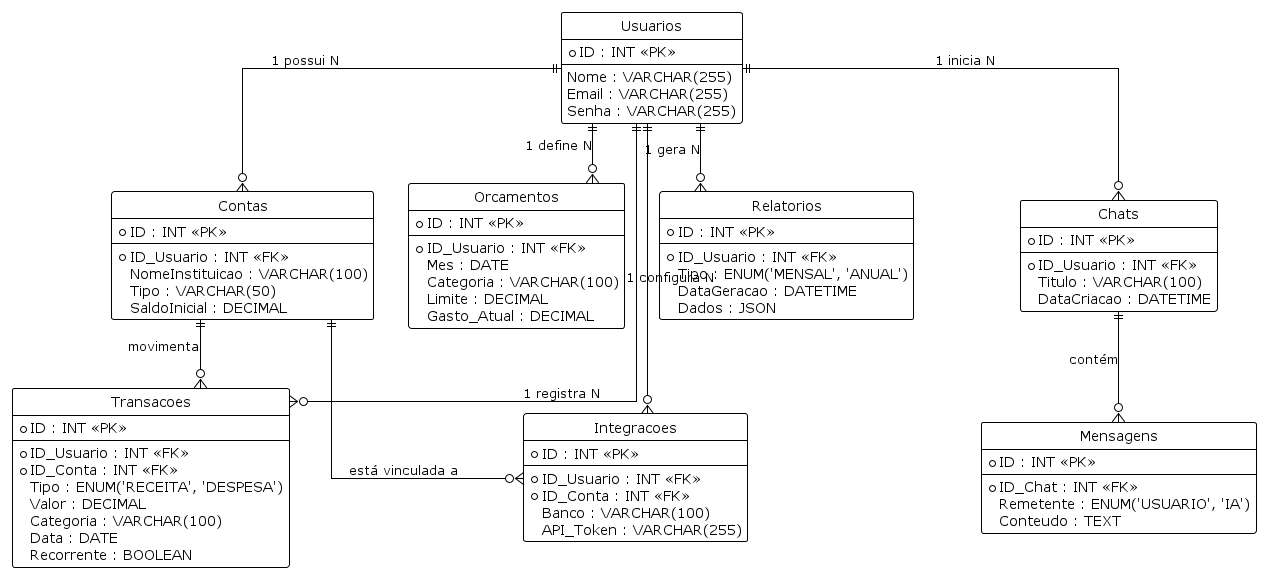

The diagram above was rendered by PlantUML. Its source (embedded in the PNG):
@startuml
' Configurações visuais para parecer um diagrama de banco de dados (Pé de Galinha)
!theme plain
hide circle
skinparam linetype ortho

' Entidades (Tabelas)
entity "Usuarios" as user {
  *ID : INT <<PK>>
  --
  Nome : VARCHAR(255)
  Email : VARCHAR(255)
  Senha : VARCHAR(255)
}

entity "Contas" as conta {
  *ID : INT <<PK>>
  --
  *ID_Usuario : INT <<FK>>
  NomeInstituicao : VARCHAR(100)
  Tipo : VARCHAR(50)
  SaldoInicial : DECIMAL
}

entity "Transacoes" as trans {
  *ID : INT <<PK>>
  --
  *ID_Usuario : INT <<FK>>
  *ID_Conta : INT <<FK>>
  Tipo : ENUM('RECEITA', 'DESPESA')
  Valor : DECIMAL
  Categoria : VARCHAR(100)
  Data : DATE
  Recorrente : BOOLEAN
}

entity "Orcamentos" as orc {
  *ID : INT <<PK>>
  --
  *ID_Usuario : INT <<FK>>
  Mes : DATE
  Categoria : VARCHAR(100)
  Limite : DECIMAL
  Gasto_Atual : DECIMAL
}

entity "Relatorios" as rel {
  *ID : INT <<PK>>
  --
  *ID_Usuario : INT <<FK>>
  Tipo : ENUM('MENSAL', 'ANUAL')
  DataGeracao : DATETIME
  Dados : JSON
}

entity "Integracoes" as integ {
  *ID : INT <<PK>>
  --
  *ID_Usuario : INT <<FK>>
  *ID_Conta : INT <<FK>>
  Banco : VARCHAR(100)
  API_Token : VARCHAR(255)
}

entity "Chats" as chat {
  *ID : INT <<PK>>
  --
  *ID_Usuario : INT <<FK>>
  Titulo : VARCHAR(100)
  DataCriacao : DATETIME
}

entity "Mensagens" as msg {
  *ID : INT <<PK>>
  --
  *ID_Chat : INT <<FK>>
  Remetente : ENUM('USUARIO', 'IA')
  Conteudo : TEXT
}

' Relacionamentos
' ||--o{ significa "Um para Muitos" (One to Many)

user ||--o{ conta : "1 possui N"
user ||--o{ trans : "1 registra N"
user ||--o{ orc : "1 define N"
user ||--o{ rel : "1 gera N"
user ||--o{ integ : "1 configura N"
user ||--o{ chat : "1 inicia N"

conta ||--o{ trans : "movimenta"
conta ||--o{ integ : "está vinculada a"

chat ||--o{ msg : "contém"

@enduml